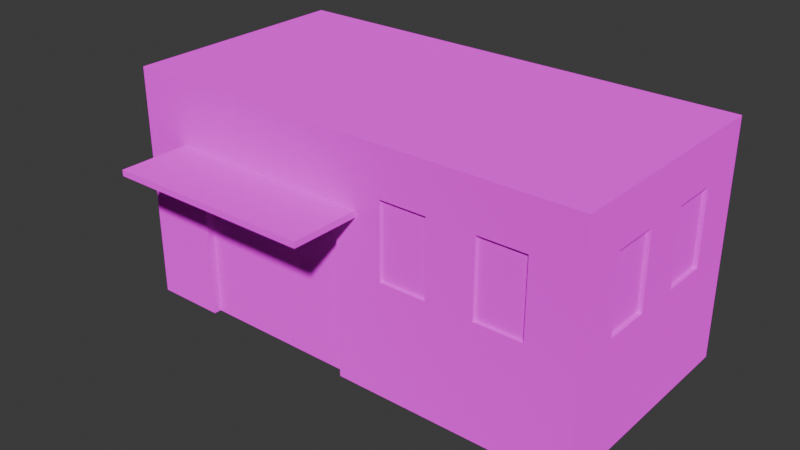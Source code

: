 # Source: old_warehouse.blend  (saved by Blender 4.3.34; exported with 4.5.12 LTS)
import bpy
from mathutils import Matrix  # noqa: F401  (used for matrix-valued properties, if any)

bpy.ops.wm.read_factory_settings(use_empty=True)
scene = bpy.context.scene
scene.name = 'Scene'

# ---- collections
col_collection = bpy.data.collections.new('Collection'); scene.collection.children.link(col_collection)

# ---- images (referenced by path relative to the original .blend; pixels are not part of the script)
import os
ASSET_DIR = os.environ.get("B2B_ASSET_DIR", "")  # directory of the original .blend (textures are referenced by path, not embedded)
HERE = os.path.dirname(os.path.abspath(__file__))  # packed textures are extracted next to this script under _unpacked/

def load_image(name, relpath, width, height, colorspace="sRGB"):
    """Load a texture the original file referenced (path relative to the .blend, or extracted next to this script)."""
    p = next((c for c in (os.path.join(HERE, relpath), os.path.join(ASSET_DIR, relpath)) if relpath and os.path.exists(c)), "")
    if p:
        img = bpy.data.images.load(p, check_existing=True)
        img.name = name
    else:  # same state as the original file: an image datablock whose file is absent (Cycles renders it pink)
        img = bpy.data.images.new(name, width, height)
        img.source = "FILE"
        img.filepath = "//" + (relpath or name)
    img.colorspace_settings.name = colorspace
    return img
img_results_1737564609072_png_001 = load_image('Results 1737564609072.png.001', 'Results 1737564609072.png', 1024, 1024, 'sRGB')

# ---- materials (node trees are filled in below, after node groups)
mat_oldwarehouse = bpy.data.materials.new('OldWarehouse')
mat_oldwarehouse.alpha_threshold = 0.0
mat_oldwarehouse.roughness = 0.5
mat_oldwarehouse.line_color = (0.0, 0.0, 0.0, 1.0)

# ---- material node trees
mat_oldwarehouse.use_nodes = True; mat_oldwarehouse.node_tree.nodes.clear()
_N = mat_oldwarehouse.node_tree.nodes; _L = mat_oldwarehouse.node_tree.links
n0 = _N.new('ShaderNodeOutputMaterial'); n0.name = 'Material Output'; n0.location = (300, 300)
n1 = _N.new('ShaderNodeBsdfDiffuse'); n1.name = 'Diffuse BSDF'; n1.location = (10, 300)
n1.inputs[1].default_value = 0.5
n2 = _N.new('ShaderNodeTexImage'); n2.name = 'Image Texture'; n2.location = (-280, 278)
n2.image = img_results_1737564609072_png_001
n2.interpolation = 'Closest'
_L.new(n1.outputs[0], n0.inputs[0])
_L.new(n2.outputs[0], n1.inputs[0])
n0.is_active_output = True

# ---- world
world_world = bpy.data.worlds.new('World'); scene.world = world_world
world_world.use_nodes = True; world_world.node_tree.nodes.clear()
_N = world_world.node_tree.nodes; _L = world_world.node_tree.links
n0 = _N.new('ShaderNodeOutputWorld'); n0.name = 'World Output'; n0.location = (300, 300)
n1 = _N.new('ShaderNodeBackground'); n1.name = 'Background'; n1.location = (10, 300)
n1.inputs[0].default_value = (0.05088, 0.05088, 0.05088, 1.0)
_L.new(n1.outputs[0], n0.inputs[0])
n0.is_active_output = True
world_world.color = (0.05088, 0.05088, 0.05088)
world_world.sun_shadow_jitter_overblur = 0.0

# ---- meshes
me_cube = bpy.data.meshes.new('Cube')
me_cube.from_pydata([(1.0, 1.0, 2.0), (1.0, 1.0, 0.0), (1.0, -1.0, 2.0), (1.0, -1.0, 0.0), (-1.0, 1.0, 2.0), (-1.0, 1.0, 0.0), (-1.0, -1.0, 2.0), (-1.0, -1.0, 0.0), (3.0, 1.0, 2.0), (3.0, 1.0, 0.0), (3.0, -1.0, 2.0), (3.0, -1.0, 0.0), (-0.4, -1.0, 1.2), (-0.4, 1.0, 1.2), (3.0, -1.0, 1.2), (3.0, 1.0, 1.2), (-1.0, 1.0, 1.2), (1.0, -1.0, 1.2), (-0.4, 1.0, 0.0), (-0.4, -1.0, 2.0), (-0.4, -1.0, 0.0), (-0.4, 1.0, 2.0), (-1.0, -1.0, 1.2), (1.0, 1.0, 1.2), (-0.88, 1.0, 0.0), (-0.88, -1.0, 2.0), (-0.88, -1.0, 1.2), (-0.88, 1.0, 1.2), (-0.88, -1.0, 0.0), (-0.88, 1.0, 2.0), (-0.4, -1.0, 1.6), (-0.4, 1.0, 1.6), (3.0, -1.0, 1.6), (3.0, 1.0, 1.6), (-1.0, 1.0, 1.6), (1.0, -1.0, 1.6), (-1.0, -1.0, 1.6), (1.0, 1.0, 1.6), (-0.88, 1.0, 1.6), (-0.88, -1.0, 1.6), (1.4, 1.0, 0.0), (1.8, 1.0, 0.0), (2.2, 1.0, 0.0), (2.6, 1.0, 0.0), (2.6, -1.0, 0.0), (2.2, -1.0, 0.0), (1.8, -1.0, 0.0), (1.4, -1.0, 0.0), (1.4, -1.0, 2.0), (1.8, -1.0, 2.0), (2.2, -1.0, 2.0), (2.6, -1.0, 2.0), (2.6, 1.0, 2.0), (2.2, 1.0, 2.0), (1.8, 1.0, 2.0), (1.4, 1.0, 2.0), (1.4, -1.0, 1.2), (1.8, -1.0, 1.2), (2.2, -1.0, 1.2), (2.6, -1.0, 1.2), (1.4, 1.0, 1.2), (1.8, 1.0, 1.2), (2.2, 1.0, 1.2), (2.6, 1.0, 1.2), (1.4, 1.0, 1.6), (1.8, 1.0, 1.6), (2.2, 1.0, 1.6), (2.6, 1.0, 1.6), (1.4, -1.0, 1.6), (1.8, -1.0, 1.6), (2.2, -1.0, 1.6), (2.6, -1.0, 1.6), (1.0, 1.0, 0.96), (1.0, -1.0, 0.96), (-1.0, 1.0, 0.96), (3.0, 1.0, 0.96), (3.0, -1.0, 0.96), (-1.0, -1.0, 0.96), (-0.4, 1.0, 0.96), (-0.4, -1.0, 0.96), (-0.88, 1.0, 0.96), (-0.88, -1.0, 0.96), (1.4, 1.0, 0.96), (1.8, 1.0, 0.96), (2.2, 1.0, 0.96), (2.6, 1.0, 0.96), (1.4, -1.0, 0.96), (1.8, -1.0, 0.96), (2.2, -1.0, 0.96), (2.6, -1.0, 0.96), (-1.0, 0.6, 0.0), (-1.0, 0.2, 0.0), (-1.0, -0.2, 0.0), (-1.0, -0.6, 0.0), (-1.0, -0.6, 2.0), (-1.0, -0.2, 2.0), (-1.0, 0.2, 2.0), (-1.0, 0.6, 2.0), (3.0, 0.6, 2.0), (3.0, 0.2, 2.0), (3.0, -0.2, 2.0), (3.0, -0.6, 2.0), (3.0, -0.6, 0.0), (3.0, -0.2, 0.0), (3.0, 0.2, 0.0), (3.0, 0.6, 0.0), (3.0, 0.6, 1.2), (3.0, 0.2, 1.2), (3.0, -0.2, 1.2), (3.0, -0.6, 1.2), (-1.0, -0.6, 1.2), (-1.0, -0.2, 1.2), (-1.0, 0.2, 1.2), (-1.0, 0.6, 1.2), (-1.0, -0.6, 1.6), (-1.0, -0.2, 1.6), (-1.0, 0.2, 1.6), (-1.0, 0.6, 1.6), (3.0, 0.6, 1.6), (3.0, 0.2, 1.6), (3.0, -0.2, 1.6), (3.0, -0.6, 1.6), (3.0, 0.6, 0.96), (3.0, 0.2, 0.96), (3.0, -0.2, 0.96), (3.0, -0.6, 0.96), (-1.0, -0.6, 0.96), (-1.0, -0.2, 0.96), (-1.0, 0.2, 0.96), (-1.0, 0.6, 0.96), (1.4, -0.972, 1.2), (1.8, -0.972, 1.2), (2.2, -0.972, 1.2), (2.6, -0.972, 1.2), (1.4, -0.972, 1.6), (1.8, -0.972, 1.6), (2.2, -0.972, 1.6), (2.6, -0.972, 1.6), (1.4, -0.972, 0.96), (1.8, -0.972, 0.96), (2.2, -0.972, 0.96), (2.6, -0.972, 0.96), (2.967, 0.6, 1.2), (2.967, 0.2, 1.2), (2.967, -0.2, 1.2), (2.967, -0.6, 1.2), (2.967, 0.6, 1.6), (2.967, 0.2, 1.6), (2.967, -0.2, 1.6), (2.967, -0.6, 1.6), (2.967, 0.6, 0.96), (2.967, 0.2, 0.96), (2.967, -0.2, 0.96), (2.967, -0.6, 0.96), (1.4, 0.9594, 1.2), (1.8, 0.9594, 1.2), (2.2, 0.9594, 1.2), (2.6, 0.9594, 1.2), (1.4, 0.9594, 1.6), (1.8, 0.9594, 1.6), (2.2, 0.9594, 1.6), (2.6, 0.9594, 1.6), (1.4, 0.9594, 0.96), (1.8, 0.9594, 0.96), (2.2, 0.9594, 0.96), (2.6, 0.9594, 0.96), (-0.9745, -0.6, 1.2), (-0.9745, -0.2, 1.2), (-0.9745, 0.2, 1.2), (-0.9745, 0.6, 1.2), (-0.9745, -0.6, 1.6), (-0.9745, -0.2, 1.6), (-0.9745, 0.2, 1.6), (-0.9745, 0.6, 1.6), (-0.9745, -0.6, 0.96), (-0.9745, -0.2, 0.96), (-0.9745, 0.2, 0.96), (-0.9745, 0.6, 0.96), (-0.4, -0.9372, 0.0), (1.0, -0.9372, 0.0), (1.0, -0.9372, 0.96), (1.0, -0.9372, 1.2), (-0.4, -0.9372, 1.2), (-0.4, -0.9372, 0.96), (-0.5882, -1.0, 1.397), (1.188, -1.0, 1.397), (-0.5882, -1.0, 1.448), (1.188, -1.0, 1.448), (-0.5882, -1.594, 1.448), (-0.5882, -1.594, 1.397), (1.188, -1.594, 1.448), (1.188, -1.594, 1.397)], [], [(129, 113, 16, 74), (39, 25, 6, 36), (103, 124, 125, 102), (104, 123, 124, 103), (125, 109, 14, 76), (31, 21, 0, 37), (121, 101, 10, 32), (89, 44, 11, 76), (105, 122, 123, 104), (81, 26, 22, 77), (78, 13, 23, 72), (117, 97, 4, 34), (71, 59, 14, 32), (38, 29, 21, 31), (85, 63, 15, 75), (35, 2, 19, 30), (80, 27, 13, 78), (9, 75, 122, 105), (67, 52, 8, 33), (74, 16, 27, 80), (34, 4, 29, 38), (79, 12, 26, 81), (30, 19, 25, 39), (12, 30, 39, 26), (16, 34, 38, 27), (63, 67, 33, 15), (17, 35, 30, 12), (27, 38, 31, 13), (51, 71, 32, 10), (113, 117, 34, 16), (109, 121, 32, 14), (13, 31, 37, 23), (26, 39, 36, 22), (2, 35, 68, 48), (48, 68, 69, 49), (49, 69, 70, 50), (50, 70, 71, 51), (23, 37, 64, 60), (60, 64, 158, 154), (61, 65, 66, 62), (67, 63, 157, 161), (37, 0, 55, 64), (64, 55, 54, 65), (65, 54, 53, 66), (66, 53, 52, 67), (72, 23, 60, 82), (63, 85, 165, 157), (83, 61, 62, 84), (64, 65, 159, 158), (35, 17, 56, 68), (71, 70, 136, 137), (69, 57, 58, 70), (59, 71, 137, 133), (73, 3, 47, 86), (86, 47, 46, 87), (87, 46, 45, 88), (88, 45, 44, 89), (91, 128, 129, 90), (92, 127, 128, 91), (93, 126, 127, 92), (7, 77, 126, 93), (88, 89, 141, 140), (57, 87, 88, 58), (58, 88, 140, 132), (17, 73, 86, 56), (42, 84, 85, 43), (41, 83, 84, 42), (40, 82, 83, 41), (1, 72, 82, 40), (20, 79, 81, 28), (5, 74, 80, 24), (3, 73, 180, 179), (24, 80, 78, 18), (43, 85, 75, 9), (18, 78, 72, 1), (28, 81, 77, 7), (59, 89, 76, 14), (102, 125, 76, 11), (90, 129, 74, 5), (15, 33, 118, 106), (109, 125, 153, 145), (107, 119, 120, 108), (118, 119, 147, 146), (22, 36, 114, 110), (114, 115, 171, 170), (111, 115, 116, 112), (110, 114, 170, 166), (36, 6, 94, 114), (114, 94, 95, 115), (115, 95, 96, 116), (116, 96, 97, 117), (33, 8, 98, 118), (118, 98, 99, 119), (119, 99, 100, 120), (120, 100, 101, 121), (75, 15, 106, 122), (119, 107, 143, 147), (123, 107, 108, 124), (124, 108, 144, 152), (77, 22, 110, 126), (111, 127, 175, 167), (127, 111, 112, 128), (117, 113, 169, 173), (134, 130, 131, 135), (136, 132, 133, 137), (132, 140, 141, 133), (130, 138, 139, 131), (68, 56, 130, 134), (89, 59, 133, 141), (56, 86, 138, 130), (57, 69, 135, 131), (86, 87, 139, 138), (69, 68, 134, 135), (87, 57, 131, 139), (70, 58, 132, 136), (142, 146, 147, 143), (144, 148, 149, 145), (150, 142, 143, 151), (152, 144, 145, 153), (123, 122, 150, 151), (108, 120, 148, 144), (122, 106, 142, 150), (121, 109, 145, 149), (107, 123, 151, 143), (120, 121, 149, 148), (106, 118, 146, 142), (125, 124, 152, 153), (154, 158, 159, 155), (156, 160, 161, 157), (162, 154, 155, 163), (164, 156, 157, 165), (82, 60, 154, 162), (83, 82, 162, 163), (61, 83, 163, 155), (65, 61, 155, 159), (66, 67, 161, 160), (85, 84, 164, 165), (84, 62, 156, 164), (62, 66, 160, 156), (166, 170, 171, 167), (168, 172, 173, 169), (174, 166, 167, 175), (176, 168, 169, 177), (129, 128, 176, 177), (128, 112, 168, 176), (115, 111, 167, 171), (113, 129, 177, 169), (112, 116, 172, 168), (127, 126, 174, 175), (116, 117, 173, 172), (126, 110, 166, 174), (180, 181, 182, 183), (179, 180, 183, 178), (12, 79, 183, 182), (17, 12, 182, 181), (73, 17, 181, 180), (79, 20, 178, 183), (185, 184, 186, 187), (191, 190, 188, 189), (184, 185, 191, 189), (186, 184, 189, 188), (187, 186, 188, 190), (185, 187, 190, 191), (25, 29, 4, 6), (29, 25, 19, 21), (21, 19, 2, 0), (55, 0, 2, 48), (48, 49, 54, 55), (49, 50, 53, 54), (50, 51, 52, 53), (51, 10, 8, 52)])
_uv = me_cube.uv_layers.new(name='UVMap')
_uv.uv.foreach_set('vector', [0.2801, 0.8673, 0.2801, 0.8363, 0.3478, 0.8363, 0.3478, 0.8673, 0.01676, 0.9119, 0.01676, 0.9884, 0.006444, 0.9884, 0.006444, 0.9119, 0.2119, 0.9882, 0.2119, 0.8661, 0.279, 0.8661, 0.279, 0.9882, 0.1448, 0.9882, 0.1448, 0.8661, 0.2119, 0.8661, 0.2119, 0.9882, 0.279, 0.8661, 0.279, 0.8356, 0.3461, 0.8356, 0.3461, 0.8661, 0.2971, 0.9139, 0.2971, 0.9882, 0.1786, 0.9882, 0.1786, 0.9139, 0.0763, 0.9152, 0.0763, 0.9919, 0.008036, 0.9919, 0.008036, 0.9152, 0.0418, 0.8683, 0.0418, 0.9885, 0.007704, 0.9885, 0.007704, 0.8683, 0.07776, 0.9882, 0.07776, 0.8661, 0.1448, 0.8661, 0.1448, 0.9882, 0.3384, 0.8683, 0.3384, 0.8382, 0.3486, 0.8382, 0.3486, 0.8683, 0.04784, 0.8652, 0.04784, 0.8353, 0.1679, 0.8353, 0.1679, 0.8652, 0.07668, 0.9132, 0.07668, 0.9904, 0.008995, 0.9904, 0.008995, 0.9132, 0.3158, 0.9119, 0.3158, 0.8353, 0.3502, 0.8353, 0.3502, 0.9119, 0.3377, 0.9139, 0.3377, 0.9882, 0.2971, 0.9882, 0.2971, 0.9139, 0.305, 0.8652, 0.305, 0.8353, 0.3393, 0.8353, 0.3393, 0.8652, 0.1783, 0.9119, 0.1783, 0.9884, 0.05801, 0.9884, 0.05801, 0.9119, 0.006693, 0.8652, 0.006693, 0.8353, 0.04784, 0.8353, 0.04784, 0.8652, 0.01069, 0.9882, 0.01069, 0.8661, 0.07776, 0.8661, 0.07776, 0.9882, 0.04323, 0.9139, 0.04323, 0.9882, 0.009384, 0.9882, 0.009384, 0.9139, 0.3496, 0.9547, 0.3496, 0.9845, 0.3393, 0.9845, 0.3393, 0.9547, 0.3478, 0.9139, 0.3478, 0.9882, 0.3377, 0.9882, 0.3377, 0.9139, 0.2975, 0.8683, 0.2975, 0.8382, 0.3384, 0.8382, 0.3384, 0.8683, 0.05801, 0.9119, 0.05801, 0.9884, 0.01676, 0.9884, 0.01676, 0.9119, 0.05801, 0.8353, 0.05801, 0.9119, 0.01676, 0.9119, 0.01676, 0.8353, 0.3478, 0.8396, 0.3478, 0.9139, 0.3377, 0.9139, 0.3377, 0.8396, 0.04323, 0.8396, 0.04323, 0.9139, 0.009384, 0.9139, 0.009384, 0.8396, 0.1783, 0.8353, 0.1783, 0.9119, 0.05801, 0.9119, 0.05801, 0.8353, 0.3377, 0.8396, 0.3377, 0.9139, 0.2971, 0.9139, 0.2971, 0.8396, 0.3158, 0.9884, 0.3158, 0.9119, 0.3502, 0.9119, 0.3502, 0.9884, 0.07668, 0.836, 0.07668, 0.9132, 0.008995, 0.9132, 0.008995, 0.836, 0.0763, 0.8386, 0.0763, 0.9152, 0.008036, 0.9152, 0.008036, 0.8386, 0.2971, 0.8396, 0.2971, 0.9139, 0.1786, 0.9139, 0.1786, 0.8396, 0.01676, 0.8353, 0.01676, 0.9119, 0.006444, 0.9119, 0.006444, 0.8353, 0.1783, 0.9884, 0.1783, 0.9119, 0.2127, 0.9119, 0.2127, 0.9884, 0.2127, 0.9884, 0.2127, 0.9119, 0.2471, 0.9119, 0.2471, 0.9884, 0.2471, 0.9884, 0.2471, 0.9119, 0.2814, 0.9119, 0.2814, 0.9884, 0.2814, 0.9884, 0.2814, 0.9119, 0.3158, 0.9119, 0.3158, 0.9884, 0.1786, 0.8396, 0.1786, 0.9139, 0.1448, 0.9139, 0.1448, 0.8396, 0.1448, 0.8396, 0.1448, 0.9139, 0.1448, 0.9139, 0.1448, 0.8396, 0.1109, 0.8396, 0.1109, 0.9139, 0.07708, 0.9139, 0.07708, 0.8396, 0.04323, 0.9139, 0.04323, 0.8396, 0.04323, 0.8396, 0.04323, 0.9139, 0.1786, 0.9139, 0.1786, 0.9882, 0.1448, 0.9882, 0.1448, 0.9139, 0.1448, 0.9139, 0.1448, 0.9882, 0.1109, 0.9882, 0.1109, 0.9139, 0.1109, 0.9139, 0.1109, 0.9882, 0.07708, 0.9882, 0.07708, 0.9139, 0.07708, 0.9139, 0.07708, 0.9882, 0.04323, 0.9882, 0.04323, 0.9139, 0.1679, 0.8652, 0.1679, 0.8353, 0.2022, 0.8353, 0.2022, 0.8652, 0.305, 0.8353, 0.305, 0.8652, 0.305, 0.8652, 0.305, 0.8353, 0.2365, 0.8652, 0.2365, 0.8353, 0.2707, 0.8353, 0.2707, 0.8652, 0.1448, 0.9139, 0.1109, 0.9139, 0.1109, 0.9139, 0.1448, 0.9139, 0.1783, 0.9119, 0.1783, 0.8353, 0.2127, 0.8353, 0.2127, 0.9119, 0.3158, 0.9119, 0.2814, 0.9119, 0.2814, 0.9119, 0.3158, 0.9119, 0.2471, 0.9119, 0.2471, 0.8353, 0.2814, 0.8353, 0.2814, 0.9119, 0.3158, 0.8353, 0.3158, 0.9119, 0.3158, 0.9119, 0.3158, 0.8353, 0.1782, 0.8683, 0.1782, 0.9885, 0.1441, 0.9885, 0.1441, 0.8683, 0.1441, 0.8683, 0.1441, 0.9885, 0.11, 0.9885, 0.11, 0.8683, 0.11, 0.8683, 0.11, 0.9885, 0.07589, 0.9885, 0.07589, 0.8683, 0.07589, 0.8683, 0.07589, 0.9885, 0.0418, 0.9885, 0.0418, 0.8683, 0.2124, 0.9913, 0.2124, 0.8673, 0.2801, 0.8673, 0.2801, 0.9913, 0.1446, 0.9913, 0.1446, 0.8673, 0.2124, 0.8673, 0.2124, 0.9913, 0.07692, 0.9913, 0.07692, 0.8673, 0.1446, 0.8673, 0.1446, 0.9913, 0.0092, 0.9913, 0.0092, 0.8673, 0.07692, 0.8673, 0.07692, 0.9913, 0.07589, 0.8683, 0.0418, 0.8683, 0.0418, 0.8683, 0.07589, 0.8683, 0.11, 0.8382, 0.11, 0.8683, 0.07589, 0.8683, 0.07589, 0.8382, 0.07589, 0.8382, 0.07589, 0.8683, 0.07589, 0.8683, 0.07589, 0.8382, 0.1782, 0.8382, 0.1782, 0.8683, 0.1441, 0.8683, 0.1441, 0.8382, 0.2707, 0.9845, 0.2707, 0.8652, 0.305, 0.8652, 0.305, 0.9845, 0.2365, 0.9845, 0.2365, 0.8652, 0.2707, 0.8652, 0.2707, 0.9845, 0.2022, 0.9845, 0.2022, 0.8652, 0.2365, 0.8652, 0.2365, 0.9845, 0.1679, 0.9845, 0.1679, 0.8652, 0.2022, 0.8652, 0.2022, 0.9845, 0.2975, 0.9885, 0.2975, 0.8683, 0.3384, 0.8683, 0.3384, 0.9885, 0.3496, 0.8353, 0.3496, 0.9547, 0.3393, 0.9547, 0.3393, 0.8353, 0.1782, 0.9885, 0.1782, 0.8683, 0.1782, 0.8683, 0.1782, 0.9885, 0.006693, 0.9845, 0.006693, 0.8652, 0.04784, 0.8652, 0.04784, 0.9845, 0.305, 0.9845, 0.305, 0.8652, 0.3393, 0.8652, 0.3393, 0.9845, 0.04784, 0.9845, 0.04784, 0.8652, 0.1679, 0.8652, 0.1679, 0.9845, 0.3384, 0.9885, 0.3384, 0.8683, 0.3486, 0.8683, 0.3486, 0.9885, 0.0418, 0.8382, 0.0418, 0.8683, 0.007704, 0.8683, 0.007704, 0.8382, 0.279, 0.9882, 0.279, 0.8661, 0.3461, 0.8661, 0.3461, 0.9882, 0.2801, 0.9913, 0.2801, 0.8673, 0.3478, 0.8673, 0.3478, 0.9913, 0.3494, 0.8386, 0.3494, 0.9152, 0.2811, 0.9152, 0.2811, 0.8386, 0.279, 0.8356, 0.279, 0.8661, 0.279, 0.8661, 0.279, 0.8356, 0.2128, 0.8386, 0.2128, 0.9152, 0.1446, 0.9152, 0.1446, 0.8386, 0.2811, 0.9152, 0.2128, 0.9152, 0.2128, 0.9152, 0.2811, 0.9152, 0.3474, 0.836, 0.3474, 0.9132, 0.2797, 0.9132, 0.2797, 0.836, 0.2797, 0.9132, 0.212, 0.9132, 0.212, 0.9132, 0.2797, 0.9132, 0.212, 0.836, 0.212, 0.9132, 0.1444, 0.9132, 0.1444, 0.836, 0.2797, 0.836, 0.2797, 0.9132, 0.2797, 0.9132, 0.2797, 0.836, 0.3474, 0.9132, 0.3474, 0.9904, 0.2797, 0.9904, 0.2797, 0.9132, 0.2797, 0.9132, 0.2797, 0.9904, 0.212, 0.9904, 0.212, 0.9132, 0.212, 0.9132, 0.212, 0.9904, 0.1444, 0.9904, 0.1444, 0.9132, 0.1444, 0.9132, 0.1444, 0.9904, 0.07668, 0.9904, 0.07668, 0.9132, 0.3494, 0.9152, 0.3494, 0.9919, 0.2811, 0.9919, 0.2811, 0.9152, 0.2811, 0.9152, 0.2811, 0.9919, 0.2128, 0.9919, 0.2128, 0.9152, 0.2128, 0.9152, 0.2128, 0.9919, 0.1446, 0.9919, 0.1446, 0.9152, 0.1446, 0.9152, 0.1446, 0.9919, 0.0763, 0.9919, 0.0763, 0.9152, 0.01069, 0.8661, 0.01069, 0.8356, 0.07776, 0.8356, 0.07776, 0.8661, 0.2128, 0.9152, 0.2128, 0.8386, 0.2128, 0.8386, 0.2128, 0.9152, 0.1448, 0.8661, 0.1448, 0.8356, 0.2119, 0.8356, 0.2119, 0.8661, 0.2119, 0.8661, 0.2119, 0.8356, 0.2119, 0.8356, 0.2119, 0.8661, 0.0092, 0.8673, 0.0092, 0.8363, 0.07692, 0.8363, 0.07692, 0.8673, 0.1446, 0.8363, 0.1446, 0.8673, 0.1446, 0.8673, 0.1446, 0.8363, 0.1446, 0.8673, 0.1446, 0.8363, 0.2124, 0.8363, 0.2124, 0.8673, 0.07668, 0.9132, 0.07668, 0.836, 0.07668, 0.836, 0.07668, 0.9132, 0.6613, 0.8206, 0.6613, 0.7355, 0.7751, 0.7355, 0.7751, 0.8206, 0.5369, 0.8201, 0.5369, 0.7208, 0.6505, 0.7208, 0.6505, 0.8201, 0.5369, 0.7208, 0.5369, 0.6612, 0.6505, 0.6612, 0.6505, 0.7208, 0.6613, 0.7355, 0.6613, 0.6654, 0.7751, 0.6654, 0.7751, 0.7355, 0.2127, 0.9119, 0.2127, 0.8353, 0.2127, 0.8353, 0.2127, 0.9119, 0.0418, 0.8683, 0.0418, 0.8382, 0.0418, 0.8382, 0.0418, 0.8683, 0.1441, 0.8382, 0.1441, 0.8683, 0.1441, 0.8683, 0.1441, 0.8382, 0.2471, 0.8353, 0.2471, 0.9119, 0.2471, 0.9119, 0.2471, 0.8353, 0.1441, 0.8683, 0.11, 0.8683, 0.11, 0.8683, 0.1441, 0.8683, 0.2471, 0.9119, 0.2127, 0.9119, 0.2127, 0.9119, 0.2471, 0.9119, 0.11, 0.8683, 0.11, 0.8382, 0.11, 0.8382, 0.11, 0.8683, 0.2814, 0.9119, 0.2814, 0.8353, 0.2814, 0.8353, 0.2814, 0.9119, 0.6618, 0.7223, 0.6618, 0.8185, 0.7759, 0.8185, 0.7759, 0.7223, 0.7748, 0.7216, 0.7748, 0.8193, 0.6616, 0.8193, 0.6616, 0.7216, 0.6618, 0.6646, 0.6618, 0.7223, 0.7759, 0.7223, 0.7759, 0.6646, 0.7748, 0.663, 0.7748, 0.7216, 0.6616, 0.7216, 0.6616, 0.663, 0.1448, 0.8661, 0.07776, 0.8661, 0.07776, 0.8661, 0.1448, 0.8661, 0.1446, 0.8386, 0.1446, 0.9152, 0.1446, 0.9152, 0.1446, 0.8386, 0.07776, 0.8661, 0.07776, 0.8356, 0.07776, 0.8356, 0.07776, 0.8661, 0.0763, 0.9152, 0.0763, 0.8386, 0.0763, 0.8386, 0.0763, 0.9152, 0.1448, 0.8356, 0.1448, 0.8661, 0.1448, 0.8661, 0.1448, 0.8356, 0.1446, 0.9152, 0.0763, 0.9152, 0.0763, 0.9152, 0.1446, 0.9152, 0.2811, 0.8386, 0.2811, 0.9152, 0.2811, 0.9152, 0.2811, 0.8386, 0.279, 0.8661, 0.2119, 0.8661, 0.2119, 0.8661, 0.279, 0.8661, 0.6503, 0.7224, 0.6503, 0.8185, 0.5375, 0.8185, 0.5375, 0.7224, 0.4155, 0.745, 0.4155, 0.63, 0.5201, 0.63, 0.5201, 0.745, 0.6503, 0.6647, 0.6503, 0.7224, 0.5375, 0.7224, 0.5375, 0.6647, 0.4155, 0.8141, 0.4155, 0.745, 0.5201, 0.745, 0.5201, 0.8141, 0.2022, 0.8652, 0.2022, 0.8353, 0.2022, 0.8353, 0.2022, 0.8652, 0.2365, 0.8652, 0.2022, 0.8652, 0.2022, 0.8652, 0.2365, 0.8652, 0.2365, 0.8353, 0.2365, 0.8652, 0.2365, 0.8652, 0.2365, 0.8353, 0.1109, 0.9139, 0.1109, 0.8396, 0.1109, 0.8396, 0.1109, 0.9139, 0.07708, 0.9139, 0.04323, 0.9139, 0.04323, 0.9139, 0.07708, 0.9139, 0.305, 0.8652, 0.2707, 0.8652, 0.2707, 0.8652, 0.305, 0.8652, 0.2707, 0.8652, 0.2707, 0.8353, 0.2707, 0.8353, 0.2707, 0.8652, 0.07708, 0.8396, 0.07708, 0.9139, 0.07708, 0.9139, 0.07708, 0.8396, 0.413, 0.747, 0.413, 0.6312, 0.5245, 0.6312, 0.5245, 0.747, 0.5375, 0.7583, 0.5375, 0.6599, 0.6505, 0.6599, 0.6505, 0.7583, 0.413, 0.8164, 0.413, 0.747, 0.5245, 0.747, 0.5245, 0.8164, 0.5375, 0.8173, 0.5375, 0.7583, 0.6505, 0.7583, 0.6505, 0.8173, 0.2801, 0.8673, 0.2124, 0.8673, 0.2124, 0.8673, 0.2801, 0.8673, 0.2124, 0.8673, 0.2124, 0.8363, 0.2124, 0.8363, 0.2124, 0.8673, 0.212, 0.9132, 0.212, 0.836, 0.212, 0.836, 0.212, 0.9132, 0.2801, 0.8363, 0.2801, 0.8673, 0.2801, 0.8673, 0.2801, 0.8363, 0.1444, 0.836, 0.1444, 0.9132, 0.1444, 0.9132, 0.1444, 0.836, 0.1446, 0.8673, 0.07692, 0.8673, 0.07692, 0.8673, 0.1446, 0.8673, 0.1444, 0.9132, 0.07668, 0.9132, 0.07668, 0.9132, 0.1444, 0.9132, 0.07692, 0.8673, 0.07692, 0.8363, 0.07692, 0.8363, 0.07692, 0.8673, 0.9807, 0.7542, 0.9807, 0.8206, 0.788, 0.8206, 0.788, 0.7542, 0.9807, 0.4882, 0.9807, 0.7542, 0.788, 0.7542, 0.788, 0.4882, 0.2975, 0.8382, 0.2975, 0.8683, 0.2975, 0.8683, 0.2975, 0.8382, 0.1783, 0.8353, 0.05801, 0.8353, 0.05801, 0.8353, 0.1783, 0.8353, 0.1782, 0.8683, 0.1782, 0.8382, 0.1782, 0.8382, 0.1782, 0.8683, 0.2975, 0.8683, 0.2975, 0.9885, 0.2975, 0.9885, 0.2975, 0.8683, 0.1783, 0.8353, 0.05801, 0.8353, 0.05801, 0.9119, 0.1783, 0.9119, 0.007925, 0.3365, 0.007925, 0.3239, 0.3279, 0.3239, 0.3279, 0.3365, 0.01256, 0.3211, 0.3256, 0.3211, 0.3256, 0.4612, 0.01256, 0.4612, 0.01894, 0.4717, 0.009444, 0.4717, 0.009444, 0.3194, 0.01894, 0.3194, 0.007335, 0.3192, 0.3232, 0.3192, 0.3232, 0.4719, 0.007335, 0.4719, 0.009817, 0.3174, 0.01948, 0.3174, 0.01948, 0.4725, 0.009817, 0.4725, 0.3505, 0.8169, 0.3505, 0.6694, 0.3594, 0.6694, 0.3594, 0.8169, 0.3505, 0.6694, 0.3505, 0.8169, 0.3152, 0.8169, 0.3152, 0.6694, 0.3152, 0.6694, 0.3152, 0.8169, 0.2119, 0.8169, 0.2119, 0.6694, 0.1825, 0.6694, 0.2119, 0.6694, 0.2119, 0.8169, 0.1825, 0.8169, 0.1825, 0.8169, 0.153, 0.8169, 0.153, 0.6694, 0.1825, 0.6694, 0.153, 0.8169, 0.1235, 0.8169, 0.1235, 0.6694, 0.153, 0.6694, 0.1235, 0.8169, 0.09399, 0.8169, 0.09399, 0.6694, 0.1235, 0.6694, 0.09399, 0.8169, 0.0645, 0.8169, 0.0645, 0.6694, 0.09399, 0.6694])
me_cube.materials.append(mat_oldwarehouse)
me_cube.use_mirror_vertex_groups = False
me_cube.update()

# ---- objects
ob_oldwarehouse = bpy.data.objects.new('OldWarehouse', me_cube)

# ---- transforms, parenting, visibility, modifiers, constraints
ob_oldwarehouse.location = (0.0, 0.0, 0.0)
ob_oldwarehouse.lock_rotations_4d = False
ob_oldwarehouse.empty_display_type = 'ARROWS'
ob_oldwarehouse.lineart.crease_threshold = 0.0

# ---- collection membership
col_collection.objects.link(ob_oldwarehouse)

# ---- scene / render settings (as saved in the file)
scene.frame_start = 1; scene.frame_end = 250; scene.frame_set(1)
scene.render.engine = 'BLENDER_EEVEE_NEXT'
bpy.context.view_layer.update()

# ---- added for rendering (the .blend has no active camera and no usable light): camera, sun
cam_auto = bpy.data.cameras.new('AutoCamera')
cam_auto.lens = 50.0
cam_auto.sensor_width = 36.0
cam_auto.clip_end = 1000.0
ob_auto_camera = bpy.data.objects.new('AutoCamera', cam_auto)
scene.collection.objects.link(ob_auto_camera)
ob_auto_camera.location = (5.78321, -6.03664, 4.82657)
ob_auto_camera.rotation_euler = (1.09748, -7.21219e-08, 0.694738)
scene.camera = ob_auto_camera
light_auto_sun = bpy.data.lights.new('AutoSun', 'SUN')
light_auto_sun.energy = 3.0
light_auto_sun.angle = 0.0523599
ob_auto_sun = bpy.data.objects.new('AutoSun', light_auto_sun)
scene.collection.objects.link(ob_auto_sun)
ob_auto_sun.rotation_euler = (0.872665, 0.174533, 0.523599)
bpy.context.view_layer.update()

